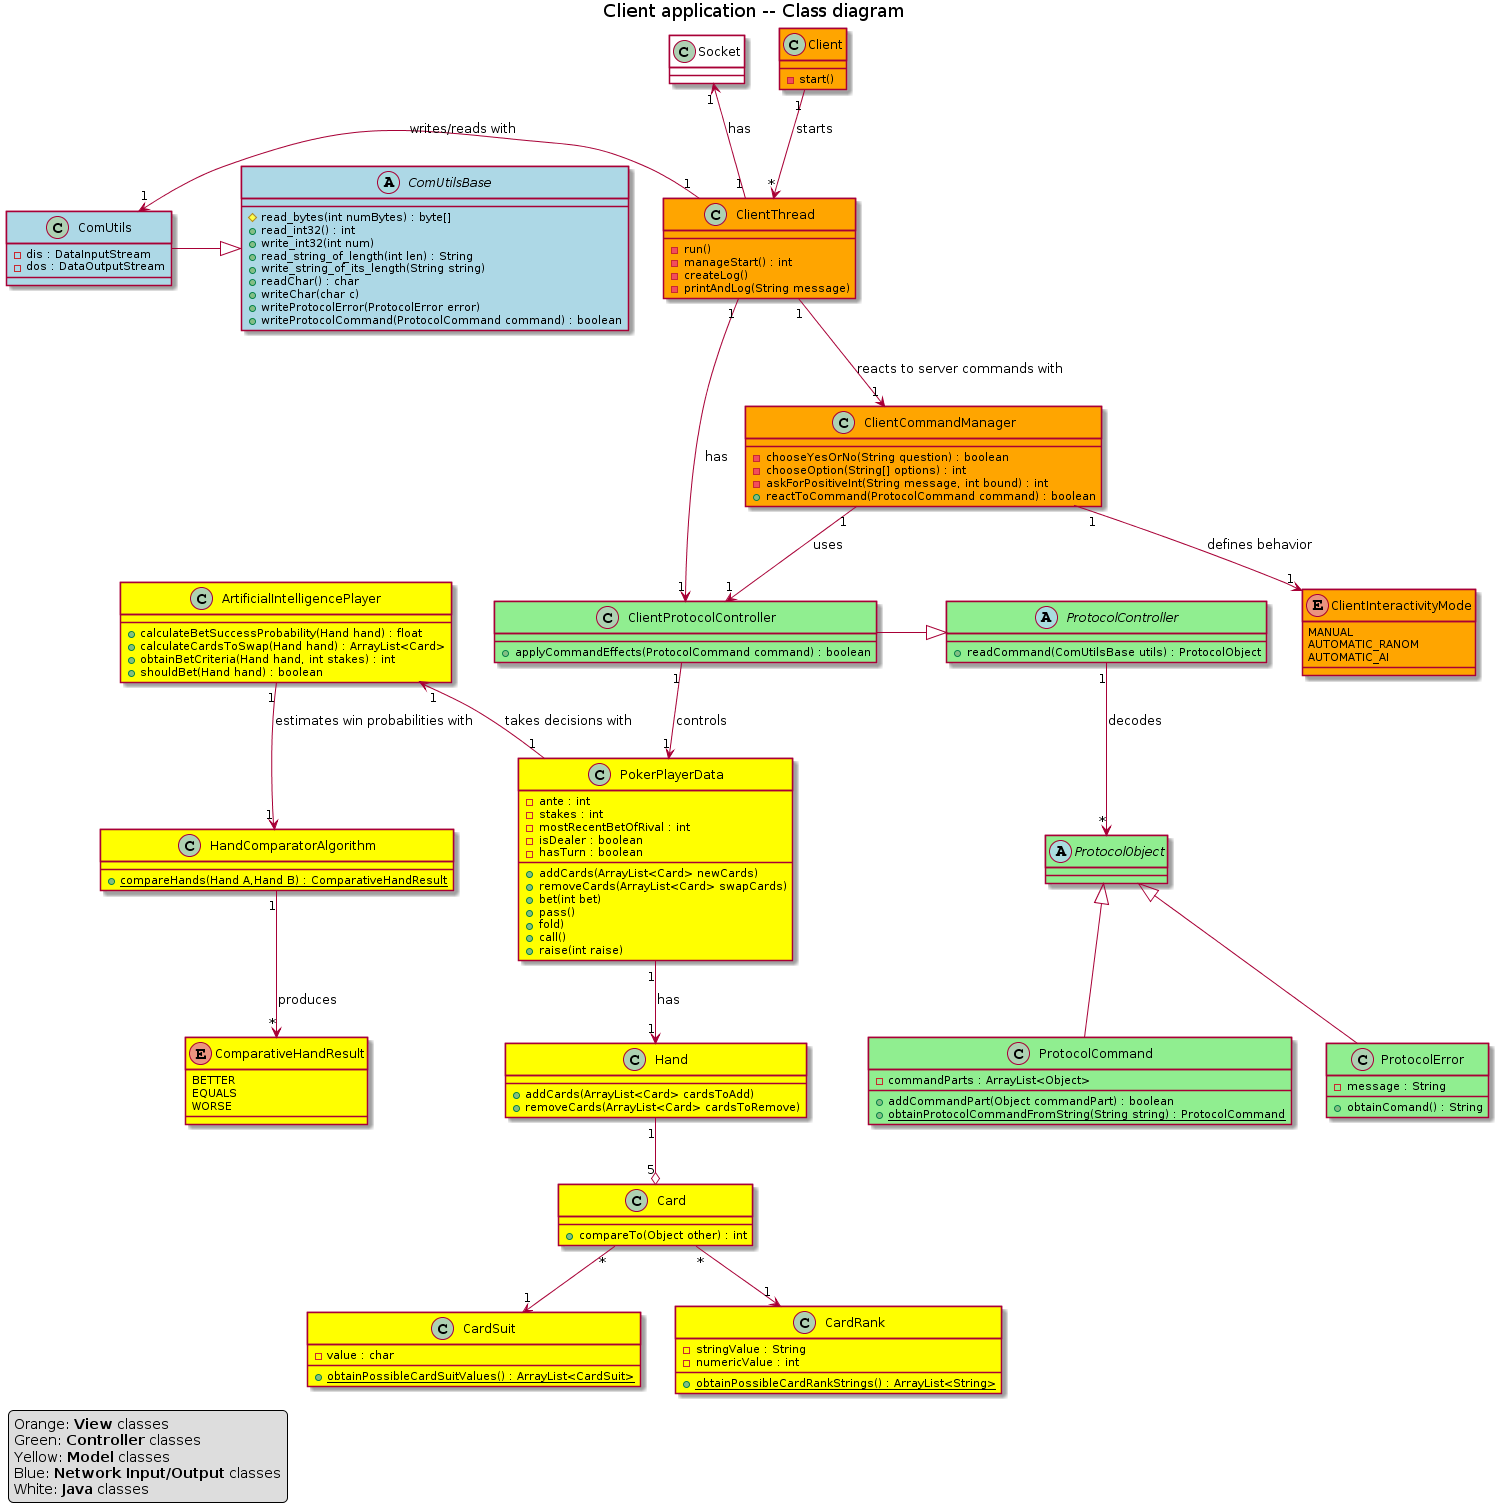

The diagram above was rendered by PlantUML. Its source (embedded in the PNG):
@startuml
title Client application -- Class diagram

legend left
Orange: <b>View</b> classes
Green: <b>Controller</b> classes
Yellow: <b>Model</b> classes
Blue: <b>Network Input/Output</b> classes
White: <b>Java</b> classes
endlegend


class Client #orange{
- start()
}

top to bottom direction
Client "1" -down-> "*" ClientThread : starts


class ClientThread #orange{
-run()
-manageStart() : int
-createLog()
-printAndLog(String message)
}

top to bottom direction
ClientThread "1" -up-> "1" Socket : has
ClientThread "1" -left-> "1" ComUtils : writes/reads with
ClientThread "1" -down-> "1" ClientProtocolController : has
ClientThread "1" --> "1" ClientCommandManager : reacts to server commands with


class ClientCommandManager #orange{
-chooseYesOrNo(String question) : boolean
-chooseOption(String[] options) : int
-askForPositiveInt(String message, int bound) : int
+reactToCommand(ProtocolCommand command) : boolean
}

ClientCommandManager "1" --> "1" ClientProtocolController : uses
ClientCommandManager "1" --> "1" ClientInteractivityMode : defines behavior

enum ClientInteractivityMode #orange{
MANUAL
AUTOMATIC_RANOM
AUTOMATIC_AI
}

abstract class ProtocolObject #lightgreen{
}

class ProtocolCommand #lightgreen{
-commandParts : ArrayList<Object>
+addCommandPart(Object commandPart) : boolean
{static} +obtainProtocolCommandFromString(String string) : ProtocolCommand
}


ProtocolCommand -up-|> ProtocolObject


class ProtocolError #lightgreen{
-message : String
+obtainComand() : String
}


ProtocolError -up-|> ProtocolObject

abstract class ProtocolController #lightgreen{
+readCommand(ComUtilsBase utils) : ProtocolObject
}


class ClientProtocolController #lightgreen{
+applyCommandEffects(ProtocolCommand command) : boolean
}

top to bottom direction
ClientProtocolController "1" --> "1" PokerPlayerData : controls
ProtocolController "1" --> "*" ProtocolObject : decodes
ClientProtocolController -|> ProtocolController




class PokerPlayerData #yellow{
-ante : int
-stakes : int
-mostRecentBetOfRival : int
-isDealer : boolean
-hasTurn : boolean
+addCards(ArrayList<Card> newCards)
+removeCards(ArrayList<Card> swapCards)
+bet(int bet)
+pass()
+fold)
+call()
+raise(int raise)
}

PokerPlayerData "1" --> "1" Hand : has
PokerPlayerData "1" -up-> "1" ArtificialIntelligencePlayer : takes decisions with


class HandComparatorAlgorithm #yellow{
{static} +compareHands(Hand A,Hand B) : ComparativeHandResult
}

HandComparatorAlgorithm "1" --> "*" ComparativeHandResult : produces


enum ComparativeHandResult #yellow{
BETTER 
EQUALS
WORSE
}



class ArtificialIntelligencePlayer #yellow{
+calculateBetSuccessProbability(Hand hand) : float
+calculateCardsToSwap(Hand hand) : ArrayList<Card>
+obtainBetCriteria(Hand hand, int stakes) : int
+shouldBet(Hand hand) : boolean
}

ArtificialIntelligencePlayer "1" -down-> "1" HandComparatorAlgorithm : estimates win probabilities with


class Hand #yellow{
+addCards(ArrayList<Card> cardsToAdd)
+removeCards(ArrayList<Card> cardsToRemove)
}

Hand "1" --o "5" Card

class Card #yellow{
+compareTo(Object other) : int
}

Card "*" -down-> "1" CardSuit
Card "*" -down-> "1" CardRank

class CardSuit #yellow{
-value : char
{static} +obtainPossibleCardSuitValues() : ArrayList<CardSuit>
}

class CardRank #yellow{
-stringValue : String
-numericValue : int
{static} +obtainPossibleCardRankStrings() : ArrayList<String>
}




abstract class ComUtilsBase #lightblue{
#read_bytes(int numBytes) : byte[]
+read_int32() : int
+write_int32(int num) 
+read_string_of_length(int len) : String
+write_string_of_its_length(String string)
+readChar() : char
+writeChar(char c)
+writeProtocolError(ProtocolError error)
+writeProtocolCommand(ProtocolCommand command) : boolean
}








class ComUtils #lightblue{
-dis : DataInputStream
-dos : DataOutputStream
}


ComUtils -|> ComUtilsBase








class Socket #white{
}
@enduml